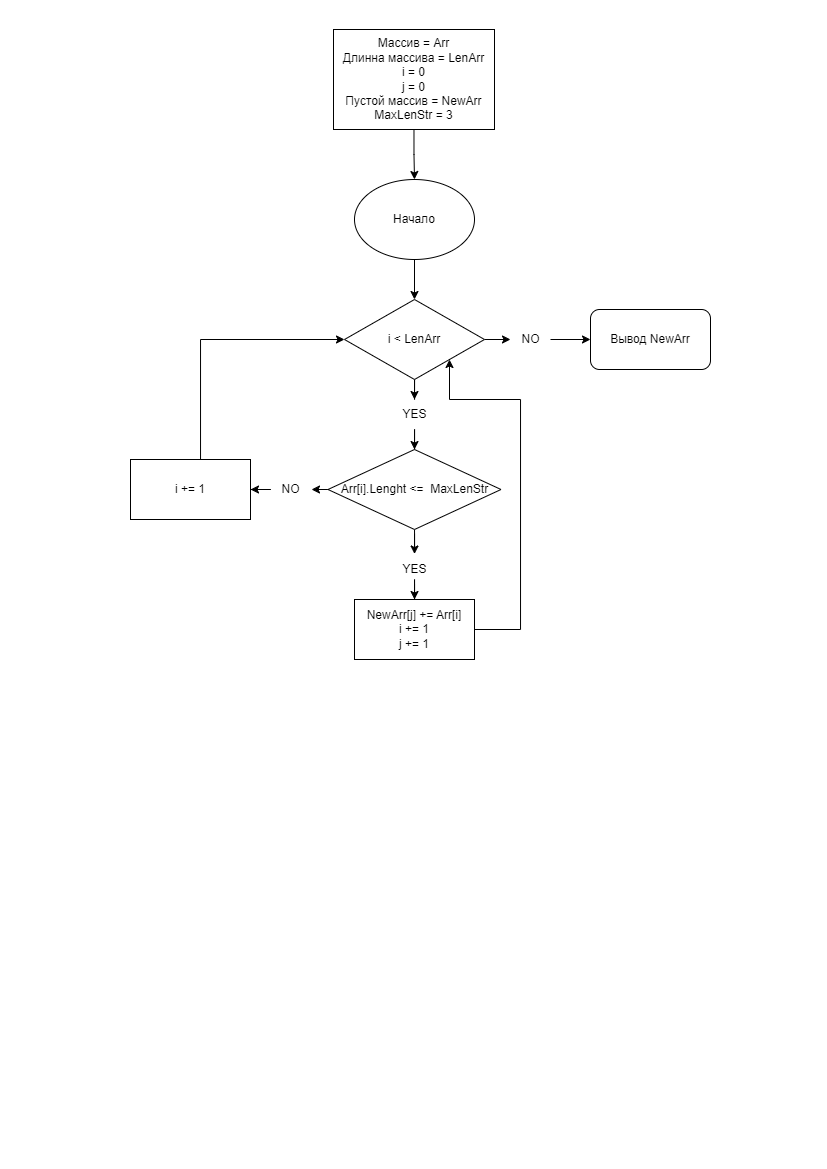

The diagram above was exported from draw.io. Its source (the exported page's mxGraphModel, read from the mxfile embedded in the PNG):
<mxGraphModel dx="955" dy="508" grid="1" gridSize="10" guides="1" tooltips="1" connect="1" arrows="1" fold="1" page="1" pageScale="1" pageWidth="827" pageHeight="1169" math="0" shadow="0">
  <root>
    <mxCell id="0" />
    <mxCell id="1" parent="0" />
    <mxCell id="jvxjwAC5BJAV9bFbJC7C-3" value="" style="edgeStyle=orthogonalEdgeStyle;rounded=0;orthogonalLoop=1;jettySize=auto;html=1;" edge="1" parent="1" source="jvxjwAC5BJAV9bFbJC7C-1" target="jvxjwAC5BJAV9bFbJC7C-2">
      <mxGeometry relative="1" as="geometry" />
    </mxCell>
    <mxCell id="jvxjwAC5BJAV9bFbJC7C-1" value="Массив = Arr&lt;br&gt;Длинна массива = LenArr&lt;br&gt;i = 0&lt;br&gt;j = 0&lt;br&gt;Пустой массив = NewArr&lt;br&gt;MaxLenStr = 3" style="rounded=0;whiteSpace=wrap;html=1;" vertex="1" parent="1">
      <mxGeometry x="333" y="30" width="161" height="100" as="geometry" />
    </mxCell>
    <mxCell id="jvxjwAC5BJAV9bFbJC7C-5" value="" style="edgeStyle=orthogonalEdgeStyle;rounded=0;orthogonalLoop=1;jettySize=auto;html=1;" edge="1" parent="1" source="jvxjwAC5BJAV9bFbJC7C-2" target="jvxjwAC5BJAV9bFbJC7C-4">
      <mxGeometry relative="1" as="geometry" />
    </mxCell>
    <mxCell id="jvxjwAC5BJAV9bFbJC7C-2" value="Начало" style="ellipse;whiteSpace=wrap;html=1;" vertex="1" parent="1">
      <mxGeometry x="354" y="180" width="120" height="80" as="geometry" />
    </mxCell>
    <mxCell id="jvxjwAC5BJAV9bFbJC7C-6" style="edgeStyle=orthogonalEdgeStyle;rounded=0;orthogonalLoop=1;jettySize=auto;html=1;" edge="1" parent="1" source="jvxjwAC5BJAV9bFbJC7C-4">
      <mxGeometry relative="1" as="geometry">
        <mxPoint x="510" y="340" as="targetPoint" />
      </mxGeometry>
    </mxCell>
    <mxCell id="jvxjwAC5BJAV9bFbJC7C-10" style="edgeStyle=orthogonalEdgeStyle;rounded=0;orthogonalLoop=1;jettySize=auto;html=1;" edge="1" parent="1" source="jvxjwAC5BJAV9bFbJC7C-4">
      <mxGeometry relative="1" as="geometry">
        <mxPoint x="414" y="400" as="targetPoint" />
      </mxGeometry>
    </mxCell>
    <mxCell id="jvxjwAC5BJAV9bFbJC7C-4" value="i &amp;lt; LenArr" style="rhombus;whiteSpace=wrap;html=1;" vertex="1" parent="1">
      <mxGeometry x="344" y="300" width="140" height="80" as="geometry" />
    </mxCell>
    <mxCell id="jvxjwAC5BJAV9bFbJC7C-30" value="" style="edgeStyle=orthogonalEdgeStyle;rounded=0;orthogonalLoop=1;jettySize=auto;html=1;" edge="1" parent="1" source="jvxjwAC5BJAV9bFbJC7C-7" target="jvxjwAC5BJAV9bFbJC7C-29">
      <mxGeometry relative="1" as="geometry" />
    </mxCell>
    <mxCell id="jvxjwAC5BJAV9bFbJC7C-7" value="NO" style="text;html=1;align=center;verticalAlign=middle;resizable=0;points=[];autosize=1;strokeColor=none;fillColor=none;" vertex="1" parent="1">
      <mxGeometry x="510" y="325" width="40" height="30" as="geometry" />
    </mxCell>
    <mxCell id="jvxjwAC5BJAV9bFbJC7C-13" value="" style="edgeStyle=orthogonalEdgeStyle;rounded=0;orthogonalLoop=1;jettySize=auto;html=1;" edge="1" parent="1" source="jvxjwAC5BJAV9bFbJC7C-11" target="jvxjwAC5BJAV9bFbJC7C-12">
      <mxGeometry relative="1" as="geometry" />
    </mxCell>
    <mxCell id="jvxjwAC5BJAV9bFbJC7C-11" value="YES" style="text;html=1;align=center;verticalAlign=middle;resizable=0;points=[];autosize=1;strokeColor=none;fillColor=none;" vertex="1" parent="1">
      <mxGeometry x="389" y="400" width="50" height="30" as="geometry" />
    </mxCell>
    <mxCell id="jvxjwAC5BJAV9bFbJC7C-17" value="" style="edgeStyle=orthogonalEdgeStyle;rounded=0;orthogonalLoop=1;jettySize=auto;html=1;" edge="1" parent="1" source="jvxjwAC5BJAV9bFbJC7C-12" target="jvxjwAC5BJAV9bFbJC7C-16">
      <mxGeometry relative="1" as="geometry" />
    </mxCell>
    <mxCell id="jvxjwAC5BJAV9bFbJC7C-25" style="edgeStyle=orthogonalEdgeStyle;rounded=0;orthogonalLoop=1;jettySize=auto;html=1;exitX=0;exitY=0.5;exitDx=0;exitDy=0;entryX=1.025;entryY=0.5;entryDx=0;entryDy=0;entryPerimeter=0;" edge="1" parent="1" source="jvxjwAC5BJAV9bFbJC7C-12" target="jvxjwAC5BJAV9bFbJC7C-14">
      <mxGeometry relative="1" as="geometry" />
    </mxCell>
    <mxCell id="jvxjwAC5BJAV9bFbJC7C-12" value="Arr[i].Lenght &amp;lt;=&amp;nbsp; MaxLenStr" style="rhombus;whiteSpace=wrap;html=1;" vertex="1" parent="1">
      <mxGeometry x="327.5" y="450" width="173" height="80" as="geometry" />
    </mxCell>
    <mxCell id="jvxjwAC5BJAV9bFbJC7C-19" value="" style="edgeStyle=orthogonalEdgeStyle;rounded=0;orthogonalLoop=1;jettySize=auto;html=1;" edge="1" parent="1" source="jvxjwAC5BJAV9bFbJC7C-14" target="jvxjwAC5BJAV9bFbJC7C-18">
      <mxGeometry relative="1" as="geometry" />
    </mxCell>
    <mxCell id="jvxjwAC5BJAV9bFbJC7C-14" value="NO" style="text;html=1;align=center;verticalAlign=middle;resizable=0;points=[];autosize=1;strokeColor=none;fillColor=none;" vertex="1" parent="1">
      <mxGeometry x="270" y="475" width="40" height="30" as="geometry" />
    </mxCell>
    <mxCell id="jvxjwAC5BJAV9bFbJC7C-21" value="" style="edgeStyle=orthogonalEdgeStyle;rounded=0;orthogonalLoop=1;jettySize=auto;html=1;" edge="1" parent="1" source="jvxjwAC5BJAV9bFbJC7C-16" target="jvxjwAC5BJAV9bFbJC7C-20">
      <mxGeometry relative="1" as="geometry" />
    </mxCell>
    <mxCell id="jvxjwAC5BJAV9bFbJC7C-16" value="YES" style="text;html=1;align=center;verticalAlign=middle;resizable=0;points=[];autosize=1;strokeColor=none;fillColor=none;" vertex="1" parent="1">
      <mxGeometry x="389" y="554.5" width="50" height="30" as="geometry" />
    </mxCell>
    <mxCell id="jvxjwAC5BJAV9bFbJC7C-27" style="edgeStyle=orthogonalEdgeStyle;rounded=0;orthogonalLoop=1;jettySize=auto;html=1;entryX=0;entryY=0.5;entryDx=0;entryDy=0;" edge="1" parent="1" source="jvxjwAC5BJAV9bFbJC7C-18" target="jvxjwAC5BJAV9bFbJC7C-4">
      <mxGeometry relative="1" as="geometry">
        <Array as="points">
          <mxPoint x="200" y="340" />
        </Array>
      </mxGeometry>
    </mxCell>
    <mxCell id="jvxjwAC5BJAV9bFbJC7C-18" value="i += 1" style="whiteSpace=wrap;html=1;" vertex="1" parent="1">
      <mxGeometry x="130" y="460" width="120" height="60" as="geometry" />
    </mxCell>
    <mxCell id="jvxjwAC5BJAV9bFbJC7C-28" style="edgeStyle=orthogonalEdgeStyle;rounded=0;orthogonalLoop=1;jettySize=auto;html=1;entryX=1;entryY=1;entryDx=0;entryDy=0;" edge="1" parent="1" source="jvxjwAC5BJAV9bFbJC7C-20" target="jvxjwAC5BJAV9bFbJC7C-4">
      <mxGeometry relative="1" as="geometry">
        <Array as="points">
          <mxPoint x="520" y="630" />
          <mxPoint x="520" y="400" />
          <mxPoint x="449" y="400" />
        </Array>
      </mxGeometry>
    </mxCell>
    <mxCell id="jvxjwAC5BJAV9bFbJC7C-20" value="NewArr[j] += Arr[i]&lt;br&gt;i += 1&lt;br&gt;j += 1" style="whiteSpace=wrap;html=1;" vertex="1" parent="1">
      <mxGeometry x="354" y="600" width="120" height="60" as="geometry" />
    </mxCell>
    <mxCell id="jvxjwAC5BJAV9bFbJC7C-29" value="Вывод NewArr" style="rounded=1;whiteSpace=wrap;html=1;" vertex="1" parent="1">
      <mxGeometry x="590" y="310" width="120" height="60" as="geometry" />
    </mxCell>
  </root>
</mxGraphModel>